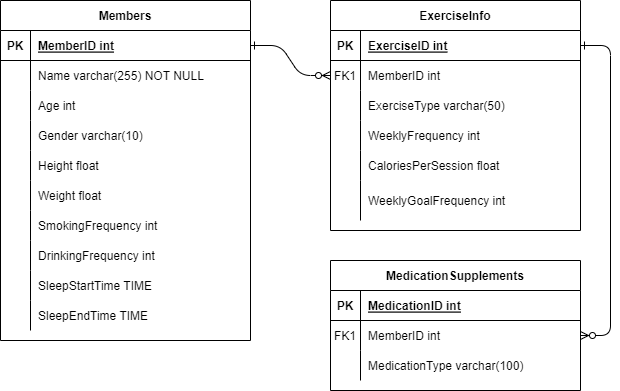

The diagram above was exported from draw.io. Its source (the exported page's mxGraphModel, read from the mxfile embedded in the PNG):
<mxGraphModel dx="1434" dy="738" grid="1" gridSize="10" guides="1" tooltips="1" connect="1" arrows="1" fold="1" page="1" pageScale="1" pageWidth="850" pageHeight="1100" math="0" shadow="0" extFonts="Permanent Marker^https://fonts.googleapis.com/css?family=Permanent+Marker">
  <root>
    <mxCell id="0" />
    <mxCell id="1" parent="0" />
    <mxCell id="C-vyLk0tnHw3VtMMgP7b-1" value="" style="edgeStyle=entityRelationEdgeStyle;endArrow=ERzeroToMany;startArrow=ERone;endFill=1;startFill=0;" parent="1" source="C-vyLk0tnHw3VtMMgP7b-24" target="C-vyLk0tnHw3VtMMgP7b-6" edge="1">
      <mxGeometry width="100" height="100" relative="1" as="geometry">
        <mxPoint x="340" y="720" as="sourcePoint" />
        <mxPoint x="440" y="620" as="targetPoint" />
      </mxGeometry>
    </mxCell>
    <mxCell id="C-vyLk0tnHw3VtMMgP7b-12" value="" style="edgeStyle=entityRelationEdgeStyle;endArrow=ERzeroToMany;startArrow=ERone;endFill=1;startFill=0;" parent="1" source="C-vyLk0tnHw3VtMMgP7b-3" target="C-vyLk0tnHw3VtMMgP7b-17" edge="1">
      <mxGeometry width="100" height="100" relative="1" as="geometry">
        <mxPoint x="400" y="180" as="sourcePoint" />
        <mxPoint x="460" y="205" as="targetPoint" />
      </mxGeometry>
    </mxCell>
    <mxCell id="C-vyLk0tnHw3VtMMgP7b-2" value="ExerciseInfo" style="shape=table;startSize=30;container=1;collapsible=1;childLayout=tableLayout;fixedRows=1;rowLines=0;fontStyle=1;align=center;resizeLast=1;" parent="1" vertex="1">
      <mxGeometry x="450" y="120" width="250" height="230" as="geometry" />
    </mxCell>
    <mxCell id="C-vyLk0tnHw3VtMMgP7b-3" value="" style="shape=partialRectangle;collapsible=0;dropTarget=0;pointerEvents=0;fillColor=none;points=[[0,0.5],[1,0.5]];portConstraint=eastwest;top=0;left=0;right=0;bottom=1;" parent="C-vyLk0tnHw3VtMMgP7b-2" vertex="1">
      <mxGeometry y="30" width="250" height="30" as="geometry" />
    </mxCell>
    <mxCell id="C-vyLk0tnHw3VtMMgP7b-4" value="PK" style="shape=partialRectangle;overflow=hidden;connectable=0;fillColor=none;top=0;left=0;bottom=0;right=0;fontStyle=1;" parent="C-vyLk0tnHw3VtMMgP7b-3" vertex="1">
      <mxGeometry width="30" height="30" as="geometry">
        <mxRectangle width="30" height="30" as="alternateBounds" />
      </mxGeometry>
    </mxCell>
    <mxCell id="C-vyLk0tnHw3VtMMgP7b-5" value="ExerciseID int" style="shape=partialRectangle;overflow=hidden;connectable=0;fillColor=none;top=0;left=0;bottom=0;right=0;align=left;spacingLeft=6;fontStyle=5;" parent="C-vyLk0tnHw3VtMMgP7b-3" vertex="1">
      <mxGeometry x="30" width="220" height="30" as="geometry">
        <mxRectangle width="220" height="30" as="alternateBounds" />
      </mxGeometry>
    </mxCell>
    <mxCell id="C-vyLk0tnHw3VtMMgP7b-6" value="" style="shape=partialRectangle;collapsible=0;dropTarget=0;pointerEvents=0;fillColor=none;points=[[0,0.5],[1,0.5]];portConstraint=eastwest;top=0;left=0;right=0;bottom=0;" parent="C-vyLk0tnHw3VtMMgP7b-2" vertex="1">
      <mxGeometry y="60" width="250" height="30" as="geometry" />
    </mxCell>
    <mxCell id="C-vyLk0tnHw3VtMMgP7b-7" value="FK1" style="shape=partialRectangle;overflow=hidden;connectable=0;fillColor=none;top=0;left=0;bottom=0;right=0;" parent="C-vyLk0tnHw3VtMMgP7b-6" vertex="1">
      <mxGeometry width="30" height="30" as="geometry">
        <mxRectangle width="30" height="30" as="alternateBounds" />
      </mxGeometry>
    </mxCell>
    <mxCell id="C-vyLk0tnHw3VtMMgP7b-8" value="MemberID int" style="shape=partialRectangle;overflow=hidden;connectable=0;fillColor=none;top=0;left=0;bottom=0;right=0;align=left;spacingLeft=6;" parent="C-vyLk0tnHw3VtMMgP7b-6" vertex="1">
      <mxGeometry x="30" width="220" height="30" as="geometry">
        <mxRectangle width="220" height="30" as="alternateBounds" />
      </mxGeometry>
    </mxCell>
    <mxCell id="C-vyLk0tnHw3VtMMgP7b-9" value="" style="shape=partialRectangle;collapsible=0;dropTarget=0;pointerEvents=0;fillColor=none;points=[[0,0.5],[1,0.5]];portConstraint=eastwest;top=0;left=0;right=0;bottom=0;" parent="C-vyLk0tnHw3VtMMgP7b-2" vertex="1">
      <mxGeometry y="90" width="250" height="30" as="geometry" />
    </mxCell>
    <mxCell id="C-vyLk0tnHw3VtMMgP7b-10" value="" style="shape=partialRectangle;overflow=hidden;connectable=0;fillColor=none;top=0;left=0;bottom=0;right=0;" parent="C-vyLk0tnHw3VtMMgP7b-9" vertex="1">
      <mxGeometry width="30" height="30" as="geometry">
        <mxRectangle width="30" height="30" as="alternateBounds" />
      </mxGeometry>
    </mxCell>
    <mxCell id="C-vyLk0tnHw3VtMMgP7b-11" value="ExerciseType varchar(50)" style="shape=partialRectangle;overflow=hidden;connectable=0;fillColor=none;top=0;left=0;bottom=0;right=0;align=left;spacingLeft=6;" parent="C-vyLk0tnHw3VtMMgP7b-9" vertex="1">
      <mxGeometry x="30" width="220" height="30" as="geometry">
        <mxRectangle width="220" height="30" as="alternateBounds" />
      </mxGeometry>
    </mxCell>
    <mxCell id="twtLm2fbiv5z6fSN3HUO-55" value="" style="shape=partialRectangle;collapsible=0;dropTarget=0;pointerEvents=0;fillColor=none;points=[[0,0.5],[1,0.5]];portConstraint=eastwest;top=0;left=0;right=0;bottom=0;" vertex="1" parent="C-vyLk0tnHw3VtMMgP7b-2">
      <mxGeometry y="120" width="250" height="30" as="geometry" />
    </mxCell>
    <mxCell id="twtLm2fbiv5z6fSN3HUO-56" value="" style="shape=partialRectangle;overflow=hidden;connectable=0;fillColor=none;top=0;left=0;bottom=0;right=0;" vertex="1" parent="twtLm2fbiv5z6fSN3HUO-55">
      <mxGeometry width="30" height="30" as="geometry">
        <mxRectangle width="30" height="30" as="alternateBounds" />
      </mxGeometry>
    </mxCell>
    <mxCell id="twtLm2fbiv5z6fSN3HUO-57" value="WeeklyFrequency int" style="shape=partialRectangle;overflow=hidden;connectable=0;fillColor=none;top=0;left=0;bottom=0;right=0;align=left;spacingLeft=6;" vertex="1" parent="twtLm2fbiv5z6fSN3HUO-55">
      <mxGeometry x="30" width="220" height="30" as="geometry">
        <mxRectangle width="220" height="30" as="alternateBounds" />
      </mxGeometry>
    </mxCell>
    <mxCell id="twtLm2fbiv5z6fSN3HUO-58" value="" style="shape=partialRectangle;collapsible=0;dropTarget=0;pointerEvents=0;fillColor=none;points=[[0,0.5],[1,0.5]];portConstraint=eastwest;top=0;left=0;right=0;bottom=0;" vertex="1" parent="C-vyLk0tnHw3VtMMgP7b-2">
      <mxGeometry y="150" width="250" height="30" as="geometry" />
    </mxCell>
    <mxCell id="twtLm2fbiv5z6fSN3HUO-59" value="" style="shape=partialRectangle;overflow=hidden;connectable=0;fillColor=none;top=0;left=0;bottom=0;right=0;" vertex="1" parent="twtLm2fbiv5z6fSN3HUO-58">
      <mxGeometry width="30" height="30" as="geometry">
        <mxRectangle width="30" height="30" as="alternateBounds" />
      </mxGeometry>
    </mxCell>
    <mxCell id="twtLm2fbiv5z6fSN3HUO-60" value="CaloriesPerSession float" style="shape=partialRectangle;overflow=hidden;connectable=0;fillColor=none;top=0;left=0;bottom=0;right=0;align=left;spacingLeft=6;" vertex="1" parent="twtLm2fbiv5z6fSN3HUO-58">
      <mxGeometry x="30" width="220" height="30" as="geometry">
        <mxRectangle width="220" height="30" as="alternateBounds" />
      </mxGeometry>
    </mxCell>
    <mxCell id="twtLm2fbiv5z6fSN3HUO-64" value="" style="shape=partialRectangle;collapsible=0;dropTarget=0;pointerEvents=0;fillColor=none;points=[[0,0.5],[1,0.5]];portConstraint=eastwest;top=0;left=0;right=0;bottom=0;" vertex="1" parent="C-vyLk0tnHw3VtMMgP7b-2">
      <mxGeometry y="180" width="250" height="40" as="geometry" />
    </mxCell>
    <mxCell id="twtLm2fbiv5z6fSN3HUO-65" value="" style="shape=partialRectangle;overflow=hidden;connectable=0;fillColor=none;top=0;left=0;bottom=0;right=0;" vertex="1" parent="twtLm2fbiv5z6fSN3HUO-64">
      <mxGeometry width="30" height="40" as="geometry">
        <mxRectangle width="30" height="40" as="alternateBounds" />
      </mxGeometry>
    </mxCell>
    <mxCell id="twtLm2fbiv5z6fSN3HUO-66" value="WeeklyGoalFrequency int" style="shape=partialRectangle;overflow=hidden;connectable=0;fillColor=none;top=0;left=0;bottom=0;right=0;align=left;spacingLeft=6;" vertex="1" parent="twtLm2fbiv5z6fSN3HUO-64">
      <mxGeometry x="30" width="220" height="40" as="geometry">
        <mxRectangle width="220" height="40" as="alternateBounds" />
      </mxGeometry>
    </mxCell>
    <mxCell id="C-vyLk0tnHw3VtMMgP7b-13" value="MedicationSupplements" style="shape=table;startSize=30;container=1;collapsible=1;childLayout=tableLayout;fixedRows=1;rowLines=0;fontStyle=1;align=center;resizeLast=1;" parent="1" vertex="1">
      <mxGeometry x="450" y="380" width="250" height="130" as="geometry" />
    </mxCell>
    <mxCell id="C-vyLk0tnHw3VtMMgP7b-14" value="" style="shape=partialRectangle;collapsible=0;dropTarget=0;pointerEvents=0;fillColor=none;points=[[0,0.5],[1,0.5]];portConstraint=eastwest;top=0;left=0;right=0;bottom=1;" parent="C-vyLk0tnHw3VtMMgP7b-13" vertex="1">
      <mxGeometry y="30" width="250" height="30" as="geometry" />
    </mxCell>
    <mxCell id="C-vyLk0tnHw3VtMMgP7b-15" value="PK" style="shape=partialRectangle;overflow=hidden;connectable=0;fillColor=none;top=0;left=0;bottom=0;right=0;fontStyle=1;" parent="C-vyLk0tnHw3VtMMgP7b-14" vertex="1">
      <mxGeometry width="30" height="30" as="geometry">
        <mxRectangle width="30" height="30" as="alternateBounds" />
      </mxGeometry>
    </mxCell>
    <mxCell id="C-vyLk0tnHw3VtMMgP7b-16" value="MedicationID int" style="shape=partialRectangle;overflow=hidden;connectable=0;fillColor=none;top=0;left=0;bottom=0;right=0;align=left;spacingLeft=6;fontStyle=5;" parent="C-vyLk0tnHw3VtMMgP7b-14" vertex="1">
      <mxGeometry x="30" width="220" height="30" as="geometry">
        <mxRectangle width="220" height="30" as="alternateBounds" />
      </mxGeometry>
    </mxCell>
    <mxCell id="C-vyLk0tnHw3VtMMgP7b-17" value="" style="shape=partialRectangle;collapsible=0;dropTarget=0;pointerEvents=0;fillColor=none;points=[[0,0.5],[1,0.5]];portConstraint=eastwest;top=0;left=0;right=0;bottom=0;" parent="C-vyLk0tnHw3VtMMgP7b-13" vertex="1">
      <mxGeometry y="60" width="250" height="30" as="geometry" />
    </mxCell>
    <mxCell id="C-vyLk0tnHw3VtMMgP7b-18" value="FK1" style="shape=partialRectangle;overflow=hidden;connectable=0;fillColor=none;top=0;left=0;bottom=0;right=0;" parent="C-vyLk0tnHw3VtMMgP7b-17" vertex="1">
      <mxGeometry width="30" height="30" as="geometry">
        <mxRectangle width="30" height="30" as="alternateBounds" />
      </mxGeometry>
    </mxCell>
    <mxCell id="C-vyLk0tnHw3VtMMgP7b-19" value="MemberID int" style="shape=partialRectangle;overflow=hidden;connectable=0;fillColor=none;top=0;left=0;bottom=0;right=0;align=left;spacingLeft=6;" parent="C-vyLk0tnHw3VtMMgP7b-17" vertex="1">
      <mxGeometry x="30" width="220" height="30" as="geometry">
        <mxRectangle width="220" height="30" as="alternateBounds" />
      </mxGeometry>
    </mxCell>
    <mxCell id="C-vyLk0tnHw3VtMMgP7b-20" value="" style="shape=partialRectangle;collapsible=0;dropTarget=0;pointerEvents=0;fillColor=none;points=[[0,0.5],[1,0.5]];portConstraint=eastwest;top=0;left=0;right=0;bottom=0;" parent="C-vyLk0tnHw3VtMMgP7b-13" vertex="1">
      <mxGeometry y="90" width="250" height="30" as="geometry" />
    </mxCell>
    <mxCell id="C-vyLk0tnHw3VtMMgP7b-21" value="" style="shape=partialRectangle;overflow=hidden;connectable=0;fillColor=none;top=0;left=0;bottom=0;right=0;" parent="C-vyLk0tnHw3VtMMgP7b-20" vertex="1">
      <mxGeometry width="30" height="30" as="geometry">
        <mxRectangle width="30" height="30" as="alternateBounds" />
      </mxGeometry>
    </mxCell>
    <mxCell id="C-vyLk0tnHw3VtMMgP7b-22" value="MedicationType varchar(100)" style="shape=partialRectangle;overflow=hidden;connectable=0;fillColor=none;top=0;left=0;bottom=0;right=0;align=left;spacingLeft=6;" parent="C-vyLk0tnHw3VtMMgP7b-20" vertex="1">
      <mxGeometry x="30" width="220" height="30" as="geometry">
        <mxRectangle width="220" height="30" as="alternateBounds" />
      </mxGeometry>
    </mxCell>
    <mxCell id="C-vyLk0tnHw3VtMMgP7b-23" value="Members" style="shape=table;startSize=30;container=1;collapsible=1;childLayout=tableLayout;fixedRows=1;rowLines=0;fontStyle=1;align=center;resizeLast=1;" parent="1" vertex="1">
      <mxGeometry x="120" y="120" width="250" height="340" as="geometry" />
    </mxCell>
    <mxCell id="C-vyLk0tnHw3VtMMgP7b-24" value="" style="shape=partialRectangle;collapsible=0;dropTarget=0;pointerEvents=0;fillColor=none;points=[[0,0.5],[1,0.5]];portConstraint=eastwest;top=0;left=0;right=0;bottom=1;" parent="C-vyLk0tnHw3VtMMgP7b-23" vertex="1">
      <mxGeometry y="30" width="250" height="30" as="geometry" />
    </mxCell>
    <mxCell id="C-vyLk0tnHw3VtMMgP7b-25" value="PK" style="shape=partialRectangle;overflow=hidden;connectable=0;fillColor=none;top=0;left=0;bottom=0;right=0;fontStyle=1;" parent="C-vyLk0tnHw3VtMMgP7b-24" vertex="1">
      <mxGeometry width="30" height="30" as="geometry">
        <mxRectangle width="30" height="30" as="alternateBounds" />
      </mxGeometry>
    </mxCell>
    <mxCell id="C-vyLk0tnHw3VtMMgP7b-26" value="MemberID int" style="shape=partialRectangle;overflow=hidden;connectable=0;fillColor=none;top=0;left=0;bottom=0;right=0;align=left;spacingLeft=6;fontStyle=5;" parent="C-vyLk0tnHw3VtMMgP7b-24" vertex="1">
      <mxGeometry x="30" width="220" height="30" as="geometry">
        <mxRectangle width="220" height="30" as="alternateBounds" />
      </mxGeometry>
    </mxCell>
    <mxCell id="twtLm2fbiv5z6fSN3HUO-1" value="" style="shape=partialRectangle;collapsible=0;dropTarget=0;pointerEvents=0;fillColor=none;points=[[0,0.5],[1,0.5]];portConstraint=eastwest;top=0;left=0;right=0;bottom=0;" vertex="1" parent="C-vyLk0tnHw3VtMMgP7b-23">
      <mxGeometry y="60" width="250" height="30" as="geometry" />
    </mxCell>
    <mxCell id="twtLm2fbiv5z6fSN3HUO-2" value="" style="shape=partialRectangle;overflow=hidden;connectable=0;fillColor=none;top=0;left=0;bottom=0;right=0;" vertex="1" parent="twtLm2fbiv5z6fSN3HUO-1">
      <mxGeometry width="30" height="30" as="geometry">
        <mxRectangle width="30" height="30" as="alternateBounds" />
      </mxGeometry>
    </mxCell>
    <mxCell id="twtLm2fbiv5z6fSN3HUO-3" value="Name varchar(255) NOT NULL" style="shape=partialRectangle;overflow=hidden;connectable=0;fillColor=none;top=0;left=0;bottom=0;right=0;align=left;spacingLeft=6;" vertex="1" parent="twtLm2fbiv5z6fSN3HUO-1">
      <mxGeometry x="30" width="220" height="30" as="geometry">
        <mxRectangle width="220" height="30" as="alternateBounds" />
      </mxGeometry>
    </mxCell>
    <mxCell id="twtLm2fbiv5z6fSN3HUO-4" value="" style="shape=partialRectangle;collapsible=0;dropTarget=0;pointerEvents=0;fillColor=none;points=[[0,0.5],[1,0.5]];portConstraint=eastwest;top=0;left=0;right=0;bottom=0;" vertex="1" parent="C-vyLk0tnHw3VtMMgP7b-23">
      <mxGeometry y="90" width="250" height="30" as="geometry" />
    </mxCell>
    <mxCell id="twtLm2fbiv5z6fSN3HUO-5" value="" style="shape=partialRectangle;overflow=hidden;connectable=0;fillColor=none;top=0;left=0;bottom=0;right=0;" vertex="1" parent="twtLm2fbiv5z6fSN3HUO-4">
      <mxGeometry width="30" height="30" as="geometry">
        <mxRectangle width="30" height="30" as="alternateBounds" />
      </mxGeometry>
    </mxCell>
    <mxCell id="twtLm2fbiv5z6fSN3HUO-6" value="Age int" style="shape=partialRectangle;overflow=hidden;connectable=0;fillColor=none;top=0;left=0;bottom=0;right=0;align=left;spacingLeft=6;" vertex="1" parent="twtLm2fbiv5z6fSN3HUO-4">
      <mxGeometry x="30" width="220" height="30" as="geometry">
        <mxRectangle width="220" height="30" as="alternateBounds" />
      </mxGeometry>
    </mxCell>
    <mxCell id="twtLm2fbiv5z6fSN3HUO-7" value="" style="shape=partialRectangle;collapsible=0;dropTarget=0;pointerEvents=0;fillColor=none;points=[[0,0.5],[1,0.5]];portConstraint=eastwest;top=0;left=0;right=0;bottom=0;" vertex="1" parent="C-vyLk0tnHw3VtMMgP7b-23">
      <mxGeometry y="120" width="250" height="30" as="geometry" />
    </mxCell>
    <mxCell id="twtLm2fbiv5z6fSN3HUO-8" value="" style="shape=partialRectangle;overflow=hidden;connectable=0;fillColor=none;top=0;left=0;bottom=0;right=0;" vertex="1" parent="twtLm2fbiv5z6fSN3HUO-7">
      <mxGeometry width="30" height="30" as="geometry">
        <mxRectangle width="30" height="30" as="alternateBounds" />
      </mxGeometry>
    </mxCell>
    <mxCell id="twtLm2fbiv5z6fSN3HUO-9" value="Gender varchar(10)" style="shape=partialRectangle;overflow=hidden;connectable=0;fillColor=none;top=0;left=0;bottom=0;right=0;align=left;spacingLeft=6;" vertex="1" parent="twtLm2fbiv5z6fSN3HUO-7">
      <mxGeometry x="30" width="220" height="30" as="geometry">
        <mxRectangle width="220" height="30" as="alternateBounds" />
      </mxGeometry>
    </mxCell>
    <mxCell id="twtLm2fbiv5z6fSN3HUO-12" value="" style="shape=partialRectangle;collapsible=0;dropTarget=0;pointerEvents=0;fillColor=none;points=[[0,0.5],[1,0.5]];portConstraint=eastwest;top=0;left=0;right=0;bottom=0;" vertex="1" parent="C-vyLk0tnHw3VtMMgP7b-23">
      <mxGeometry y="150" width="250" height="30" as="geometry" />
    </mxCell>
    <mxCell id="twtLm2fbiv5z6fSN3HUO-13" value="" style="shape=partialRectangle;overflow=hidden;connectable=0;fillColor=none;top=0;left=0;bottom=0;right=0;" vertex="1" parent="twtLm2fbiv5z6fSN3HUO-12">
      <mxGeometry width="30" height="30" as="geometry">
        <mxRectangle width="30" height="30" as="alternateBounds" />
      </mxGeometry>
    </mxCell>
    <mxCell id="twtLm2fbiv5z6fSN3HUO-14" value="Height float" style="shape=partialRectangle;overflow=hidden;connectable=0;fillColor=none;top=0;left=0;bottom=0;right=0;align=left;spacingLeft=6;" vertex="1" parent="twtLm2fbiv5z6fSN3HUO-12">
      <mxGeometry x="30" width="220" height="30" as="geometry">
        <mxRectangle width="220" height="30" as="alternateBounds" />
      </mxGeometry>
    </mxCell>
    <mxCell id="twtLm2fbiv5z6fSN3HUO-15" value="" style="shape=partialRectangle;collapsible=0;dropTarget=0;pointerEvents=0;fillColor=none;points=[[0,0.5],[1,0.5]];portConstraint=eastwest;top=0;left=0;right=0;bottom=0;" vertex="1" parent="C-vyLk0tnHw3VtMMgP7b-23">
      <mxGeometry y="180" width="250" height="30" as="geometry" />
    </mxCell>
    <mxCell id="twtLm2fbiv5z6fSN3HUO-16" value="" style="shape=partialRectangle;overflow=hidden;connectable=0;fillColor=none;top=0;left=0;bottom=0;right=0;" vertex="1" parent="twtLm2fbiv5z6fSN3HUO-15">
      <mxGeometry width="30" height="30" as="geometry">
        <mxRectangle width="30" height="30" as="alternateBounds" />
      </mxGeometry>
    </mxCell>
    <mxCell id="twtLm2fbiv5z6fSN3HUO-17" value="Weight float" style="shape=partialRectangle;overflow=hidden;connectable=0;fillColor=none;top=0;left=0;bottom=0;right=0;align=left;spacingLeft=6;" vertex="1" parent="twtLm2fbiv5z6fSN3HUO-15">
      <mxGeometry x="30" width="220" height="30" as="geometry">
        <mxRectangle width="220" height="30" as="alternateBounds" />
      </mxGeometry>
    </mxCell>
    <mxCell id="twtLm2fbiv5z6fSN3HUO-18" value="" style="shape=partialRectangle;collapsible=0;dropTarget=0;pointerEvents=0;fillColor=none;points=[[0,0.5],[1,0.5]];portConstraint=eastwest;top=0;left=0;right=0;bottom=0;" vertex="1" parent="C-vyLk0tnHw3VtMMgP7b-23">
      <mxGeometry y="210" width="250" height="30" as="geometry" />
    </mxCell>
    <mxCell id="twtLm2fbiv5z6fSN3HUO-19" value="" style="shape=partialRectangle;overflow=hidden;connectable=0;fillColor=none;top=0;left=0;bottom=0;right=0;" vertex="1" parent="twtLm2fbiv5z6fSN3HUO-18">
      <mxGeometry width="30" height="30" as="geometry">
        <mxRectangle width="30" height="30" as="alternateBounds" />
      </mxGeometry>
    </mxCell>
    <mxCell id="twtLm2fbiv5z6fSN3HUO-20" value="SmokingFrequency int" style="shape=partialRectangle;overflow=hidden;connectable=0;fillColor=none;top=0;left=0;bottom=0;right=0;align=left;spacingLeft=6;" vertex="1" parent="twtLm2fbiv5z6fSN3HUO-18">
      <mxGeometry x="30" width="220" height="30" as="geometry">
        <mxRectangle width="220" height="30" as="alternateBounds" />
      </mxGeometry>
    </mxCell>
    <mxCell id="twtLm2fbiv5z6fSN3HUO-21" value="" style="shape=partialRectangle;collapsible=0;dropTarget=0;pointerEvents=0;fillColor=none;points=[[0,0.5],[1,0.5]];portConstraint=eastwest;top=0;left=0;right=0;bottom=0;" vertex="1" parent="C-vyLk0tnHw3VtMMgP7b-23">
      <mxGeometry y="240" width="250" height="30" as="geometry" />
    </mxCell>
    <mxCell id="twtLm2fbiv5z6fSN3HUO-22" value="" style="shape=partialRectangle;overflow=hidden;connectable=0;fillColor=none;top=0;left=0;bottom=0;right=0;" vertex="1" parent="twtLm2fbiv5z6fSN3HUO-21">
      <mxGeometry width="30" height="30" as="geometry">
        <mxRectangle width="30" height="30" as="alternateBounds" />
      </mxGeometry>
    </mxCell>
    <mxCell id="twtLm2fbiv5z6fSN3HUO-23" value="DrinkingFrequency int" style="shape=partialRectangle;overflow=hidden;connectable=0;fillColor=none;top=0;left=0;bottom=0;right=0;align=left;spacingLeft=6;" vertex="1" parent="twtLm2fbiv5z6fSN3HUO-21">
      <mxGeometry x="30" width="220" height="30" as="geometry">
        <mxRectangle width="220" height="30" as="alternateBounds" />
      </mxGeometry>
    </mxCell>
    <mxCell id="twtLm2fbiv5z6fSN3HUO-24" value="" style="shape=partialRectangle;collapsible=0;dropTarget=0;pointerEvents=0;fillColor=none;points=[[0,0.5],[1,0.5]];portConstraint=eastwest;top=0;left=0;right=0;bottom=0;" vertex="1" parent="C-vyLk0tnHw3VtMMgP7b-23">
      <mxGeometry y="270" width="250" height="30" as="geometry" />
    </mxCell>
    <mxCell id="twtLm2fbiv5z6fSN3HUO-25" value="" style="shape=partialRectangle;overflow=hidden;connectable=0;fillColor=none;top=0;left=0;bottom=0;right=0;" vertex="1" parent="twtLm2fbiv5z6fSN3HUO-24">
      <mxGeometry width="30" height="30" as="geometry">
        <mxRectangle width="30" height="30" as="alternateBounds" />
      </mxGeometry>
    </mxCell>
    <mxCell id="twtLm2fbiv5z6fSN3HUO-26" value="SleepStartTime TIME" style="shape=partialRectangle;overflow=hidden;connectable=0;fillColor=none;top=0;left=0;bottom=0;right=0;align=left;spacingLeft=6;" vertex="1" parent="twtLm2fbiv5z6fSN3HUO-24">
      <mxGeometry x="30" width="220" height="30" as="geometry">
        <mxRectangle width="220" height="30" as="alternateBounds" />
      </mxGeometry>
    </mxCell>
    <mxCell id="C-vyLk0tnHw3VtMMgP7b-27" value="" style="shape=partialRectangle;collapsible=0;dropTarget=0;pointerEvents=0;fillColor=none;points=[[0,0.5],[1,0.5]];portConstraint=eastwest;top=0;left=0;right=0;bottom=0;" parent="C-vyLk0tnHw3VtMMgP7b-23" vertex="1">
      <mxGeometry y="300" width="250" height="30" as="geometry" />
    </mxCell>
    <mxCell id="C-vyLk0tnHw3VtMMgP7b-28" value="" style="shape=partialRectangle;overflow=hidden;connectable=0;fillColor=none;top=0;left=0;bottom=0;right=0;" parent="C-vyLk0tnHw3VtMMgP7b-27" vertex="1">
      <mxGeometry width="30" height="30" as="geometry">
        <mxRectangle width="30" height="30" as="alternateBounds" />
      </mxGeometry>
    </mxCell>
    <mxCell id="C-vyLk0tnHw3VtMMgP7b-29" value="SleepEndTime TIME" style="shape=partialRectangle;overflow=hidden;connectable=0;fillColor=none;top=0;left=0;bottom=0;right=0;align=left;spacingLeft=6;" parent="C-vyLk0tnHw3VtMMgP7b-27" vertex="1">
      <mxGeometry x="30" width="220" height="30" as="geometry">
        <mxRectangle width="220" height="30" as="alternateBounds" />
      </mxGeometry>
    </mxCell>
  </root>
</mxGraphModel>